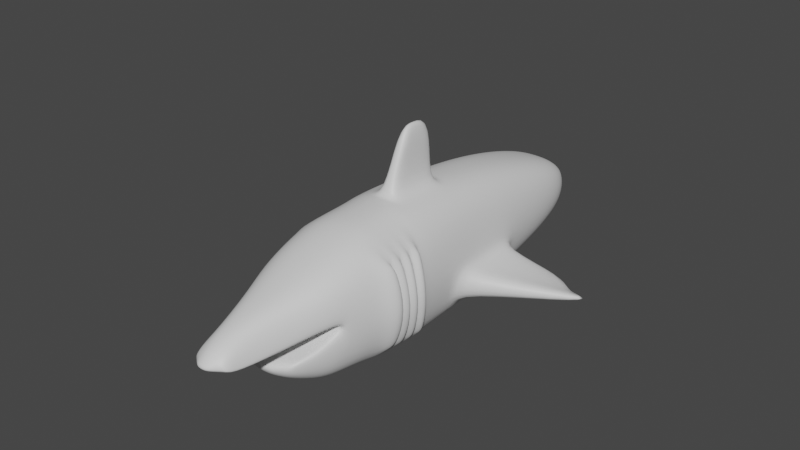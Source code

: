 # Source: shark.blend  (saved by Blender 3.6.11; exported with 4.5.12 LTS)
import bpy
from mathutils import Matrix  # noqa: F401  (used for matrix-valued properties, if any)

bpy.ops.wm.read_factory_settings(use_empty=True)
scene = bpy.context.scene
scene.name = 'Scene'

# ---- collections
col_collection = bpy.data.collections.new('Collection'); scene.collection.children.link(col_collection)

# ---- materials (node trees are filled in below, after node groups)
mat_material = bpy.data.materials.new('Material')
mat_material.alpha_threshold = 0.0
mat_material.use_transparent_shadow = False
mat_material.roughness = 0.5
mat_material.line_color = (0.0, 0.0, 0.0, 1.0)

# ---- material node trees
mat_material.use_nodes = True; mat_material.node_tree.nodes.clear()
_N = mat_material.node_tree.nodes; _L = mat_material.node_tree.links
n0 = _N.new('ShaderNodeOutputMaterial'); n0.name = 'Material Output'; n0.location = (300, 300)
n1 = _N.new('ShaderNodeBsdfPrincipled'); n1.name = 'Principled BSDF'; n1.location = (10, 300)
n1.distribution = 'GGX'
n1.subsurface_method = 'RANDOM_WALK_SKIN'
n1.inputs[3].default_value = 1.45
n1.inputs[27].default_value = (0.0, 0.0, 0.0, 1.0)
n1.inputs[28].default_value = 1.0
_L.new(n1.outputs[0], n0.inputs[0])
n0.is_active_output = True

# ---- world
world_world = bpy.data.worlds.new('World'); scene.world = world_world
world_world.use_nodes = True; world_world.node_tree.nodes.clear()
_N = world_world.node_tree.nodes; _L = world_world.node_tree.links
n0 = _N.new('ShaderNodeOutputWorld'); n0.name = 'World Output'; n0.location = (300, 300)
n1 = _N.new('ShaderNodeBackground'); n1.name = 'Background'; n1.location = (10, 300)
n1.inputs[0].default_value = (0.05088, 0.05088, 0.05088, 1.0)
_L.new(n1.outputs[0], n0.inputs[0])
n0.is_active_output = True
world_world.color = (0.05088, 0.05088, 0.05088)
world_world.use_sun_shadow = False
world_world.sun_shadow_jitter_overblur = 0.0

# ---- meshes
me_cube = bpy.data.meshes.new('Cube')
me_cube.from_pydata([(0.3506, 3.595, 0.1709), (0.3506, 3.595, -0.1709), (0.2998, -4.72, 0.1773), (0.5011, -3.733, -0.5519), (0.6191, 3.114, -0.3876), (0.7749, -3.059, -0.7199), (0.6191, 3.114, 0.3876), (0.7781, -3.051, 0.5665), (0.9262, -1.737, 0.7305), (0.7597, 1.923, 0.6194), (0.8616, -0.5331, 0.8169), (0.8217, 0.7181, 0.7487), (0.7597, 1.923, -0.6194), (0.9716, -1.736, -0.7329), (0.8534, 0.7051, -0.5603), (0.8914, -0.3415, -0.6165), (0.3571, 3.618, 2.328e-10), (0.2839, -3.803, -0.6304), (0.2018, 3.624, -0.2025), (-1.497e-14, -4.399, -0.06526), (0.712, 3.114, 1.863e-09), (0.356, 3.114, 0.5572), (0.3221, -4.39, 0.2557), (0.4762, 3.455, 0.2684), (0.6355, -3.417, -0.6484), (0.4762, 3.455, -0.2684), (0.7948, 1.315, 0.696), (0.4725, 0.7181, 1.076), (0.8417, 0.09279, 0.7885), (0.8549, -1.123, 0.8235), (0.8345, 1.124, -0.5233), (0.4725, 0.7181, -1.076), (0.874, 0.08354, -0.5994), (0.5136, -0.5326, -1.169), (0.8985, -1.121, -0.8188), (0.8737, 1.923, -2.026e-08), (0.9138, 0.7168, -0.189), (0.9569, -0.3416, -0.1876), (1.192, -1.773, 0.01015), (0.7096, 2.563, 0.5111), (0.4951, -1.319, 1.178), (0.7096, 2.563, -0.5111), (0.9564, -1.247, -0.7863), (0.5439, 3.457, 0.0), (0.2743, 3.458, -0.3827), (0.8161, 2.563, -9.27e-09), (1.83e-14, -2.897, 0.06716), (-2.595e-13, -3.0, -0.07148), (1.918e-12, -1.337, 1.235), (0.5399, -1.332, -1.176), (0.166, -4.393, 0.43), (1.08, -1.412, 0.01582), (0.408, 2.563, -0.7346), (0.07979, -0.003569, 1.149), (0.08803, -1.036, 1.195), (0.457, 1.315, -1.001), (0.5365, -1.13, -1.18), (0.893, 1.124, -0.189), (0.9386, 0.09192, -0.1889), (1.042, -1.131, 0.008719), (0.408, 2.563, 0.7346), (-4.295e-11, 3.63, 0.2086), (2.218e-11, 3.684, 1.863e-09), (6.537e-13, 3.63, -0.2086), (2.449e-12, -4.811, 0.2583), (0.0, -3.076, 0.1105), (-1.454e-11, -3.815, -0.6456), (-1.207e-11, -3.052, 0.8809), (-5.95e-12, -4.393, 0.4539), (4.805e-11, 3.459, 0.3987), (-3.218e-11, 3.114, 0.5814), (-2.904e-11, -3.404, -0.8532), (1.119e-10, -3.036, -1.006), (1.624e-11, 3.114, -0.5814), (-1.449e-11, 3.459, -0.3987), (2.349e-11, 1.923, 0.929), (-3.775e-11, 1.315, 1.044), (3.669e-11, 0.7181, 1.123), (1.067e-11, -0.003581, 1.189), (-5.558e-12, -1.132, 1.239), (-6.035e-14, -1.826, 1.2), (-4.903e-11, 0.7181, -1.123), (2.766e-11, 1.315, -1.044), (-7.069e-12, 1.923, -0.929), (-5.944e-11, -0.533, -1.222), (6.216e-11, 0.09277, -1.183), (2.595e-11, -1.825, -1.194), (4.256e-11, -1.131, -1.235), (3.433e-12, 2.563, 0.7666), (-2.156e-11, -1.336, -1.23), (0.9063, -1.278, 0.7455), (-8.177e-12, 2.563, -0.7666), (-2.463e-11, 0.09276, 1.183), (0.484, 0.09277, 1.133), (0.08592, -0.5337, 1.183), (9.362e-12, -1.036, 1.236), (-3.702e-12, 0.0446, 2.353), (5.382e-12, -0.3298, 2.377), (0.1161, -0.4855, 2.083), (-9.369e-12, -0.5898, 2.39), (0.11, 0.04461, 2.05), (0.117, -0.6879, 2.088), (0.7948, 1.315, -0.696), (0.8217, 0.7181, -0.7487), (0.8467, 0.09296, -0.7877), (0.8842, -0.5323, -0.8109), (1.007, -0.5325, 0.004049), (0.9449, 0.7182, -4.238e-08), (0.9141, 1.315, -1.461e-08), (0.9706, 0.09289, 0.0004308), (2.253, 1.115, -0.5389), (2.229, 1.058, -0.6205), (2.427, 0.9416, -0.6292), (2.457, 1.0, -0.5389), (1.873, 1.281, -0.6124), (2.873, 1.018, -0.6332), (2.911, 1.073, -0.5389), (1.906, 1.329, -0.5389), (0.314, -4.877, -0.01926), (0.5058, -3.778, -0.3399), (0.7922, -3.084, 0.103), (0.7777, -3.012, -0.08275), (0.8339, -2.904, 0.05598), (0.4048, -4.405, -0.06526), (0.6851, -3.423, -0.2734), (0.1439, -5.024, -0.01203), (0.2628, -3.911, -0.3821), (-7e-12, -3.93, -0.3889), (1.293e-13, -5.047, -0.01067), (1.715e-12, -3.414, -0.2677), (0.1081, -4.402, -0.06526), (0.3674, -3.08, 0.1082), (0.3593, -3.006, -0.07489), (0.3849, -2.903, 0.0628), (0.3005, -3.418, -0.2676), (0.2018, 3.624, 0.2025), (0.1264, -4.799, 0.245), (0.4464, -3.055, -1.002), (0.356, 3.114, -0.5572), (0.4611, -3.051, 0.8421), (0.4368, 1.923, 0.8903), (0.4917, -0.5333, 1.173), (0.49, -1.822, 1.148), (0.4368, 1.923, -0.8903), (0.546, -1.824, -1.141), (0.3535, -3.419, -0.8555), (0.1787, 3.675, -5.588e-09), (0.2743, 3.458, 0.3827), (0.457, 1.315, 1.001), (0.4939, -1.131, 1.187), (0.4866, 0.09286, -1.133), (0.6886, -3.012, -0.08188), (0.3004, -4.902, -0.018), (0.4536, -3.801, -0.3474), (0.6077, -3.421, -0.2707), (0.3578, -4.405, -0.06526), (0.6988, -3.084, 0.1031), (0.7311, -2.906, 0.0559), (-6.909e-13, -4.951, 0.112), (0.06077, -4.939, 0.1076), (0.1962, -3.885, -0.5193), (1.648e-11, -3.902, -0.5306), (1.674e-12, -2.068, 1.174), (0.931, -1.882, 0.7298), (0.9562, -1.896, -0.7262), (-8.304e-11, -2.064, -1.167), (1.184, -1.897, -0.004287), (0.4919, -2.065, 1.123), (0.5418, -2.068, -1.115), (0.9199, -1.536, 0.7342), (-4.247e-13, -1.592, 1.219), (2.558e-12, -1.591, -1.213), (0.9744, -1.515, -0.7515), (1.175, -1.58, 0.01721), (0.4876, -1.589, 1.163), (0.5429, -1.587, -1.16), (8.317e-16, -3.801, -0.02153), (0.4911, -3.738, 0.3818), (1.01e-11, -3.73, 0.6482), (0.5491, -3.798, -0.02143), (0.1993, -3.8, -0.02151), (0.4762, -3.799, -0.02144), (0.3324, -3.726, 0.6153), (1.004, -2.009, 0.7214), (0.8502, -2.562, 0.6891), (0.8347, -2.576, -0.7287), (1.014, -2.032, -0.7157), (1.238, -2.032, -0.0003188), (0.9689, -2.561, 0.01082), (0.4814, -2.564, 1.002), (0.4872, -2.294, 1.072), (0.522, -2.297, -1.08), (0.4917, -2.563, -1.039), (1.001e-11, -2.565, 1.047), (-5.478e-12, -2.297, 1.121), (1.517e-10, -2.293, -1.13), (-1.707e-10, -2.563, -1.085), (1.143, -2.06, -0.005692), (0.9768, -1.808, 0.7258), (1.015, -1.813, -0.7231), (0.8698, -2.217, -0.7585), (1.083, -2.287, -0.007027), (0.8756, -2.196, 0.775), (0.9607, -1.603, 0.7327), (1.23, -1.659, 0.01304), (1.013, -1.587, -0.7445), (0.8728, -1.968, 0.7851), (0.8962, -1.986, -0.7737), (1.236, -1.836, -0.0007503), (1.025, -1.367, -0.7786), (0.9007, -1.707, -0.7898), (0.8587, -1.71, 0.7806), (1.147, -1.823, 0.01077), (0.9714, -1.397, 0.7485), (1.121, -1.592, 0.01741), (1.149, -1.36, 0.01636), (0.8968, -1.25, -0.8137), (0.8468, -1.279, 0.7662), (0.8476, -1.502, 0.7749), (0.8998, -1.477, -0.8033), (1.212, -1.451, 0.01671)], [], [(1, 16, 43, 25), (16, 0, 23, 43), (43, 23, 6, 20), (25, 43, 20, 4), (72, 137, 145, 71), (137, 5, 24, 145), (145, 24, 3, 17), (71, 145, 17, 66), (63, 18, 44, 74), (18, 1, 25, 44), (44, 25, 4, 138), (74, 44, 138, 73), (9, 35, 45, 39), (35, 12, 41, 45), (45, 41, 4, 20), (39, 45, 20, 6), (63, 62, 146, 18), (62, 61, 135, 146), (146, 135, 0, 16), (18, 146, 16, 1), (159, 136, 64, 158), (200, 191, 168, 207), (17, 153, 126, 160), (123, 22, 2, 118), (183, 187, 166, 163), (24, 124, 119, 3), (160, 126, 127, 161), (135, 61, 69, 147), (147, 69, 70, 21), (179, 177, 22, 123), (5, 121, 124, 24), (208, 199, 13, 38), (198, 208, 38, 8), (191, 195, 165, 168), (190, 202, 206, 167), (167, 206, 211, 142), (162, 167, 142, 80), (182, 178, 68, 50), (50, 68, 64, 136), (149, 79, 48, 40), (168, 165, 86, 144), (143, 83, 91, 52), (52, 91, 73, 138), (140, 75, 76, 148), (148, 76, 77, 27), (27, 77, 92, 93), (53, 78, 96, 100), (54, 94, 98, 101), (174, 170, 80, 142), (83, 143, 55, 82), (143, 12, 102, 55), (55, 102, 103, 31), (82, 55, 31, 81), (81, 31, 150, 85), (31, 103, 104, 150), (150, 104, 105, 33), (85, 150, 33, 84), (84, 33, 56, 87), (33, 105, 34, 56), (175, 219, 210, 144), (171, 175, 144, 86), (12, 35, 108, 102), (35, 9, 26, 108), (108, 26, 11, 107), (30, 57, 117, 114), (58, 37, 116, 113), (107, 11, 28, 109), (109, 28, 10, 106), (14, 30, 114, 111), (105, 106, 59, 34), (106, 10, 29, 59), (173, 169, 203, 204), (172, 173, 204, 205), (75, 140, 60, 88), (140, 9, 39, 60), (60, 39, 6, 21), (88, 60, 21, 70), (78, 53, 93, 92), (53, 94, 141, 93), (94, 54, 149, 141), (54, 95, 79, 149), (100, 96, 97, 98), (98, 97, 99, 101), (95, 54, 101, 99), (94, 53, 100, 98), (30, 14, 103, 102), (14, 32, 104, 103), (32, 15, 105, 104), (15, 37, 106, 105), (36, 57, 108, 107), (57, 30, 102, 108), (58, 36, 107, 109), (37, 58, 109, 106), (114, 117, 110, 111), (111, 110, 113, 112), (112, 113, 116, 115), (37, 15, 115, 116), (32, 14, 111, 112), (36, 58, 113, 110), (57, 36, 110, 117), (15, 32, 112, 115), (181, 156, 120, 179), (133, 131, 65, 46), (132, 133, 46, 47), (152, 136, 159, 125), (154, 124, 121, 151), (129, 134, 132, 47), (151, 157, 133, 132), (157, 156, 131, 133), (176, 65, 131, 180), (155, 123, 118, 152), (19, 130, 125, 128), (153, 119, 124, 154), (127, 126, 134, 129), (126, 153, 154, 134), (130, 155, 152, 125), (122, 120, 156, 157), (121, 122, 157, 151), (134, 154, 151, 132), (118, 2, 136, 152), (180, 131, 156, 181), (218, 174, 142, 211), (10, 141, 149, 29), (28, 93, 141, 10), (11, 27, 93, 28), (26, 148, 27, 11), (9, 140, 148, 26), (41, 52, 138, 4), (12, 143, 52, 41), (207, 168, 144, 210), (122, 121, 5, 185, 188), (22, 50, 136, 2), (177, 182, 50, 22), (23, 147, 21, 6), (0, 135, 147, 23), (3, 119, 153, 17), (125, 159, 158, 128), (17, 160, 161, 66), (187, 186, 164, 166), (137, 72, 196, 192), (67, 139, 189, 193), (7, 120, 122, 188, 184), (5, 137, 192, 185), (194, 190, 167, 162), (217, 40, 174, 218), (42, 215, 220, 209), (215, 90, 213, 220), (89, 49, 175, 171), (49, 216, 219, 175), (40, 48, 170, 174), (7, 139, 182, 177), (130, 180, 181, 155), (19, 176, 180, 130), (155, 181, 179, 123), (139, 67, 178, 182), (120, 7, 177, 179), (200, 201, 188, 185), (184, 188, 201, 202), (193, 189, 190, 194), (195, 191, 192, 196), (202, 190, 189, 184), (185, 192, 191, 200), (139, 7, 184, 189), (56, 34, 216, 49), (87, 56, 49, 89), (59, 29, 217, 51), (34, 59, 51, 216), (29, 149, 40, 217), (163, 166, 197, 206), (166, 164, 207, 197), (186, 187, 201, 200), (187, 183, 202, 201), (183, 163, 206, 202), (164, 186, 200, 207), (8, 38, 212, 211), (38, 13, 210, 212), (198, 8, 211, 206), (13, 199, 207, 210), (208, 198, 206, 197), (199, 208, 197, 207), (172, 205, 210, 219), (204, 203, 211, 212), (205, 204, 212, 210), (203, 169, 218, 211), (173, 172, 219, 214), (169, 173, 214, 218), (215, 42, 216, 51), (90, 215, 51, 217), (213, 90, 217, 218), (42, 209, 219, 216), (209, 220, 214, 219), (220, 213, 218, 214)])
me_cube.polygons.foreach_set('use_smooth', [True] * 192)
_uv = me_cube.uv_layers.new(name='UVMap')
_uv.uv.foreach_set('vector', [0.375, 0.5, 0.5, 0.4863, 0.5, 0.5121, 0.3941, 0.5132, 0.5, 0.4863, 0.625, 0.5, 0.6059, 0.5132, 0.5, 0.5121, 0.5, 0.5121, 0.6059, 0.5132, 0.6042, 0.5291, 0.5, 0.5291, 0.3941, 0.5132, 0.5, 0.5121, 0.5, 0.5291, 0.3958, 0.5291, 0.25, 0.7237, 0.3151, 0.7212, 0.3147, 0.7366, 0.25, 0.7369, 0.3151, 0.7212, 0.3958, 0.721, 0.3941, 0.7369, 0.3147, 0.7366, 0.3147, 0.7366, 0.3941, 0.7369, 0.375, 0.75, 0.3125, 0.75, 0.25, 0.7369, 0.3147, 0.7366, 0.3125, 0.75, 0.25, 0.75, 0.25, 0.5, 0.3125, 0.5, 0.3147, 0.5134, 0.25, 0.5131, 0.3125, 0.5, 0.375, 0.5, 0.3941, 0.5132, 0.3147, 0.5134, 0.3147, 0.5134, 0.3941, 0.5132, 0.3958, 0.5291, 0.3151, 0.5289, 0.25, 0.5131, 0.3147, 0.5134, 0.3151, 0.5289, 0.25, 0.5263, 0.604, 0.5683, 0.5, 0.5683, 0.5, 0.5482, 0.6042, 0.5482, 0.5, 0.5683, 0.396, 0.5683, 0.3958, 0.5482, 0.5, 0.5482, 0.5, 0.5482, 0.3958, 0.5482, 0.3958, 0.5291, 0.5, 0.5291, 0.6042, 0.5482, 0.5, 0.5482, 0.5, 0.5291, 0.6042, 0.5291, 0.375, 0.375, 0.5, 0.375, 0.5, 0.4361, 0.375, 0.4375, 0.5, 0.375, 0.625, 0.375, 0.625, 0.4375, 0.5, 0.4361, 0.5, 0.4361, 0.629, 0.4415, 0.625, 0.5, 0.5, 0.4863, 0.375, 0.4375, 0.5, 0.4361, 0.5, 0.4863, 0.375, 0.5, 0.58, 0.8335, 0.6386, 0.8099, 0.6385, 0.8748, 0.5796, 0.875, 0.3959, 0.6965, 0.3151, 0.6992, 0.3152, 0.6921, 0.3959, 0.6896, 0.375, 0.8125, 0.4541, 0.7681, 0.4606, 0.8134, 0.4178, 0.813, 0.5241, 0.7377, 0.6059, 0.7369, 0.622, 0.7479, 0.5438, 0.7589, 0.5986, 0.6954, 0.5002, 0.698, 0.4998, 0.6934, 0.5987, 0.691, 0.3941, 0.7369, 0.4741, 0.7376, 0.4527, 0.7585, 0.375, 0.75, 0.4178, 0.813, 0.4606, 0.8134, 0.4618, 0.875, 0.4184, 0.875, 0.6875, 0.5, 0.75, 0.5, 0.75, 0.5131, 0.6853, 0.5134, 0.6853, 0.5134, 0.75, 0.5131, 0.75, 0.5263, 0.6849, 0.5289, 0.5209, 0.7293, 0.605, 0.7289, 0.6059, 0.7369, 0.5241, 0.7377, 0.3958, 0.721, 0.4811, 0.721, 0.4741, 0.7376, 0.3941, 0.7369, 0.4998, 0.6906, 0.4023, 0.6883, 0.4022, 0.6835, 0.5002, 0.6863, 0.5979, 0.6883, 0.4998, 0.6906, 0.5002, 0.6863, 0.5979, 0.6835, 0.3151, 0.6992, 0.25, 0.6992, 0.25, 0.6916, 0.3152, 0.6921, 0.6849, 0.6991, 0.6041, 0.6965, 0.6041, 0.6896, 0.6848, 0.6921, 0.6848, 0.6921, 0.6041, 0.6896, 0.6041, 0.6818, 0.6848, 0.6847, 0.75, 0.6916, 0.6848, 0.6921, 0.6848, 0.6847, 0.75, 0.6837, 0.6851, 0.7289, 0.75, 0.7303, 0.75, 0.7369, 0.6853, 0.7366, 0.6853, 0.7366, 0.75, 0.7369, 0.75, 0.7487, 0.6873, 0.7487, 0.6846, 0.6632, 0.75, 0.6632, 0.75, 0.6692, 0.6847, 0.6703, 0.3152, 0.6921, 0.25, 0.6916, 0.25, 0.6837, 0.3152, 0.6847, 0.3152, 0.5684, 0.25, 0.5697, 0.25, 0.548, 0.3151, 0.5481, 0.3151, 0.5481, 0.25, 0.548, 0.25, 0.5263, 0.3151, 0.5289, 0.6848, 0.5684, 0.75, 0.5697, 0.75, 0.5871, 0.6846, 0.5871, 0.6846, 0.5871, 0.75, 0.5871, 0.75, 0.6046, 0.6844, 0.6055, 0.6844, 0.6055, 0.75, 0.6046, 0.75, 0.6251, 0.6844, 0.6251, 0.6973, 0.6281, 0.75, 0.6282, 0.75, 0.6282, 0.6973, 0.6281, 0.6973, 0.6603, 0.6973, 0.6449, 0.6973, 0.6449, 0.6973, 0.6511, 0.6848, 0.6781, 0.75, 0.6767, 0.75, 0.6837, 0.6848, 0.6847, 0.25, 0.5697, 0.3152, 0.5684, 0.3154, 0.5871, 0.25, 0.5871, 0.3152, 0.5684, 0.396, 0.5683, 0.3962, 0.5871, 0.3154, 0.5871, 0.3154, 0.5871, 0.3962, 0.5871, 0.3964, 0.6056, 0.3156, 0.6055, 0.25, 0.5871, 0.3154, 0.5871, 0.3156, 0.6055, 0.25, 0.6046, 0.25, 0.6046, 0.3156, 0.6055, 0.3156, 0.6251, 0.25, 0.6251, 0.3156, 0.6055, 0.3964, 0.6056, 0.3965, 0.6251, 0.3156, 0.6251, 0.3156, 0.6251, 0.3965, 0.6251, 0.3963, 0.6446, 0.3155, 0.6447, 0.25, 0.6251, 0.3156, 0.6251, 0.3155, 0.6447, 0.25, 0.6456, 0.25, 0.6456, 0.3155, 0.6447, 0.3154, 0.6632, 0.25, 0.6632, 0.3155, 0.6447, 0.3963, 0.6446, 0.3961, 0.6633, 0.3154, 0.6632, 0.3152, 0.6775, 0.396, 0.6755, 0.3959, 0.6818, 0.3152, 0.6847, 0.25, 0.6767, 0.3152, 0.6775, 0.3152, 0.6847, 0.25, 0.6837, 0.396, 0.5683, 0.5, 0.5683, 0.5, 0.5871, 0.3962, 0.5871, 0.5, 0.5683, 0.604, 0.5683, 0.6038, 0.5871, 0.5, 0.5871, 0.5, 0.5871, 0.6038, 0.5871, 0.6036, 0.6056, 0.5, 0.6056, 0.4237, 0.593, 0.4726, 0.593, 0.4726, 0.593, 0.4237, 0.593, 0.4752, 0.6251, 0.4757, 0.6387, 0.4757, 0.6387, 0.4752, 0.6251, 0.5, 0.6056, 0.6036, 0.6056, 0.6035, 0.6251, 0.5, 0.6251, 0.5, 0.6251, 0.6035, 0.6251, 0.6037, 0.6446, 0.5, 0.6446, 0.4226, 0.606, 0.4237, 0.593, 0.4237, 0.593, 0.4226, 0.606, 0.3963, 0.6446, 0.5, 0.6446, 0.5, 0.6633, 0.3961, 0.6633, 0.5, 0.6446, 0.6037, 0.6446, 0.6039, 0.6633, 0.5, 0.6633, 0.5001, 0.6788, 0.5987, 0.6769, 0.5987, 0.6807, 0.4999, 0.6835, 0.4013, 0.6769, 0.5001, 0.6788, 0.4999, 0.6835, 0.4013, 0.6807, 0.75, 0.5697, 0.6848, 0.5684, 0.6849, 0.5481, 0.75, 0.548, 0.6848, 0.5684, 0.604, 0.5683, 0.6042, 0.5482, 0.6849, 0.5481, 0.6849, 0.5481, 0.6042, 0.5482, 0.6042, 0.5291, 0.6849, 0.5289, 0.75, 0.548, 0.6849, 0.5481, 0.6849, 0.5289, 0.75, 0.5263, 0.75, 0.6282, 0.6973, 0.6281, 0.6844, 0.6251, 0.75, 0.6251, 0.6973, 0.6281, 0.6973, 0.6449, 0.6845, 0.6447, 0.6844, 0.6251, 0.6973, 0.6449, 0.6973, 0.6603, 0.6846, 0.6632, 0.6845, 0.6447, 0.6973, 0.6603, 0.75, 0.6604, 0.75, 0.6632, 0.6846, 0.6632, 0.6973, 0.6281, 0.75, 0.6282, 0.75, 0.6405, 0.6973, 0.6449, 0.6973, 0.6449, 0.75, 0.6405, 0.75, 0.6486, 0.6973, 0.6511, 0.75, 0.6604, 0.6973, 0.6603, 0.6973, 0.6511, 0.75, 0.6486, 0.6973, 0.6449, 0.6973, 0.6281, 0.6973, 0.6281, 0.6973, 0.6449, 0.4237, 0.593, 0.4226, 0.606, 0.3964, 0.6056, 0.3962, 0.5871, 0.4226, 0.606, 0.4213, 0.6254, 0.3965, 0.6251, 0.3964, 0.6056, 0.4213, 0.6254, 0.4207, 0.6387, 0.3963, 0.6446, 0.3965, 0.6251, 0.4207, 0.6387, 0.4757, 0.6387, 0.5, 0.6446, 0.3963, 0.6446, 0.4739, 0.6057, 0.4726, 0.593, 0.5, 0.5871, 0.5, 0.6056, 0.4726, 0.593, 0.4237, 0.593, 0.3962, 0.5871, 0.5, 0.5871, 0.4752, 0.6251, 0.4739, 0.6057, 0.5, 0.6056, 0.5, 0.6251, 0.4757, 0.6387, 0.4752, 0.6251, 0.5, 0.6251, 0.5, 0.6446, 0.4237, 0.593, 0.4726, 0.593, 0.4739, 0.6057, 0.4226, 0.606, 0.4226, 0.606, 0.4739, 0.6057, 0.4752, 0.6251, 0.4213, 0.6254, 0.4213, 0.6254, 0.4752, 0.6251, 0.4757, 0.6387, 0.4207, 0.6387, 0.4757, 0.6387, 0.4207, 0.6387, 0.4207, 0.6387, 0.4757, 0.6387, 0.4213, 0.6254, 0.4226, 0.606, 0.4226, 0.606, 0.4213, 0.6254, 0.4739, 0.6057, 0.4752, 0.6251, 0.4752, 0.6251, 0.4739, 0.6057, 0.4726, 0.593, 0.4739, 0.6057, 0.4739, 0.6057, 0.4726, 0.593, 0.4207, 0.6387, 0.4213, 0.6254, 0.4213, 0.6254, 0.4207, 0.6387, 0.0, 0.0, 0.0, 0.0, 0.0, 0.0, 0.0, 0.0, 0.5, 0.7178, 0.5178, 0.721, 0.5178, 0.721, 0.5, 0.7178, 0.4811, 0.721, 0.5, 0.7178, 0.5, 0.7178, 0.4811, 0.721, 0.5423, 0.7684, 0.6386, 0.8099, 0.58, 0.8335, 0.5354, 0.8135, 0.0, 0.0, 0.0, 0.0, 0.0, 0.0, 0.0, 0.0, 0.0, 0.0, 0.0, 0.0, 0.0, 0.0, 0.0, 0.0, 0.4811, 0.721, 0.5, 0.7178, 0.5, 0.7178, 0.4811, 0.721, 0.5, 0.7178, 0.5178, 0.721, 0.5178, 0.721, 0.5, 0.7178, 0.0, 0.0, 0.0, 0.0, 0.0, 0.0, 0.0, 0.0, 0.0, 0.0, 0.0, 0.0, 0.0, 0.0, 0.0, 0.0, 0.0, 0.0, 0.0, 0.0, 0.0, 0.0, 0.0, 0.0, 0.0, 0.0, 0.0, 0.0, 0.0, 0.0, 0.0, 0.0, 0.0, 0.0, 0.0, 0.0, 0.0, 0.0, 0.0, 0.0, 0.0, 0.0, 0.0, 0.0, 0.0, 0.0, 0.0, 0.0, 0.0, 0.0, 0.0, 0.0, 0.0, 0.0, 0.0, 0.0, 0.5, 0.7178, 0.5178, 0.721, 0.5178, 0.721, 0.5, 0.7178, 0.4811, 0.721, 0.5, 0.7178, 0.5, 0.7178, 0.4811, 0.721, 0.0, 0.0, 0.0, 0.0, 0.0, 0.0, 0.0, 0.0, 0.5438, 0.7589, 0.622, 0.7479, 0.6386, 0.8099, 0.5423, 0.7684, 0.0, 0.0, 0.0, 0.0, 0.0, 0.0, 0.0, 0.0, 0.604, 0.6755, 0.6848, 0.6781, 0.6848, 0.6847, 0.6041, 0.6818, 0.6037, 0.6446, 0.6845, 0.6447, 0.6846, 0.6632, 0.6039, 0.6633, 0.6035, 0.6251, 0.6844, 0.6251, 0.6845, 0.6447, 0.6037, 0.6446, 0.6036, 0.6056, 0.6844, 0.6055, 0.6844, 0.6251, 0.6035, 0.6251, 0.6038, 0.5871, 0.6846, 0.5871, 0.6844, 0.6055, 0.6036, 0.6056, 0.604, 0.5683, 0.6848, 0.5684, 0.6846, 0.5871, 0.6038, 0.5871, 0.3958, 0.5482, 0.3151, 0.5481, 0.3151, 0.5289, 0.3958, 0.5291, 0.396, 0.5683, 0.3152, 0.5684, 0.3151, 0.5481, 0.3958, 0.5482, 0.3959, 0.6896, 0.3152, 0.6921, 0.3152, 0.6847, 0.3959, 0.6818, 0.5, 0.7178, 0.4811, 0.721, 0.3958, 0.721, 0.3958, 0.7072, 0.5, 0.7075, 0.6059, 0.7369, 0.6853, 0.7366, 0.6873, 0.7487, 0.622, 0.7479, 0.605, 0.7289, 0.6851, 0.7289, 0.6853, 0.7366, 0.6059, 0.7369, 0.6059, 0.5132, 0.6853, 0.5134, 0.6849, 0.5289, 0.6042, 0.5291, 0.625, 0.5, 0.6859, 0.4996, 0.6853, 0.5134, 0.6059, 0.5132, 0.375, 0.75, 0.4527, 0.7585, 0.4541, 0.7681, 0.375, 0.8125, 0.5354, 0.8135, 0.58, 0.8335, 0.5796, 0.875, 0.5342, 0.875, 0.375, 0.8125, 0.4178, 0.813, 0.4184, 0.875, 0.375, 0.875, 0.5002, 0.698, 0.4014, 0.6954, 0.4013, 0.691, 0.4998, 0.6934, 0.3151, 0.7212, 0.25, 0.7237, 0.25, 0.7081, 0.3151, 0.7073, 0.75, 0.7237, 0.6849, 0.7212, 0.6849, 0.7072, 0.75, 0.7079, 0.6042, 0.721, 0.5178, 0.721, 0.5, 0.7178, 0.5, 0.7075, 0.6042, 0.7071, 0.3958, 0.721, 0.3151, 0.7212, 0.3151, 0.7073, 0.3958, 0.7072, 0.75, 0.6991, 0.6849, 0.6991, 0.6848, 0.6921, 0.75, 0.6916, 0.6039, 0.6685, 0.6847, 0.6703, 0.6848, 0.6781, 0.604, 0.6755, 0.3988, 0.6693, 0.5, 0.6726, 0.5, 0.6768, 0.3987, 0.6748, 0.5, 0.6726, 0.6012, 0.6693, 0.6013, 0.6748, 0.5, 0.6768, 0.25, 0.6692, 0.3153, 0.6696, 0.3152, 0.6775, 0.25, 0.6767, 0.3153, 0.6696, 0.3961, 0.6685, 0.396, 0.6755, 0.3152, 0.6775, 0.6847, 0.6703, 0.75, 0.6692, 0.75, 0.6767, 0.6848, 0.6781, 0.6042, 0.721, 0.6849, 0.7212, 0.6851, 0.7289, 0.605, 0.7289, 0.0, 0.0, 0.0, 0.0, 0.0, 0.0, 0.0, 0.0, 0.0, 0.0, 0.0, 0.0, 0.0, 0.0, 0.0, 0.0, 0.0, 0.0, 0.0, 0.0, 0.0, 0.0, 0.0, 0.0, 0.6849, 0.7212, 0.75, 0.7237, 0.75, 0.7303, 0.6851, 0.7289, 0.5178, 0.721, 0.6042, 0.721, 0.605, 0.7289, 0.5209, 0.7293, 0.3959, 0.6965, 0.5, 0.6992, 0.5, 0.7075, 0.3958, 0.7072, 0.6042, 0.7071, 0.5, 0.7075, 0.5, 0.6992, 0.6041, 0.6965, 0.75, 0.7079, 0.6849, 0.7072, 0.6849, 0.6991, 0.75, 0.6991, 0.25, 0.6992, 0.3151, 0.6992, 0.3151, 0.7073, 0.25, 0.7081, 0.6041, 0.6965, 0.6849, 0.6991, 0.6849, 0.7072, 0.6042, 0.7071, 0.3958, 0.7072, 0.3151, 0.7073, 0.3151, 0.6992, 0.3959, 0.6965, 0.6849, 0.7212, 0.6042, 0.721, 0.6042, 0.7071, 0.6849, 0.7072, 0.3154, 0.6632, 0.3961, 0.6633, 0.3961, 0.6685, 0.3153, 0.6696, 0.25, 0.6632, 0.3154, 0.6632, 0.3153, 0.6696, 0.25, 0.6692, 0.5, 0.6633, 0.6039, 0.6633, 0.6039, 0.6685, 0.5, 0.6719, 0.3961, 0.6633, 0.5, 0.6633, 0.5, 0.6719, 0.3961, 0.6685, 0.6039, 0.6633, 0.6846, 0.6632, 0.6847, 0.6703, 0.6039, 0.6685, 0.5987, 0.691, 0.4998, 0.6934, 0.5, 0.6921, 0.6041, 0.6896, 0.4998, 0.6934, 0.4013, 0.691, 0.3959, 0.6896, 0.5, 0.6921, 0.4014, 0.6954, 0.5002, 0.698, 0.5, 0.6992, 0.3959, 0.6965, 0.5002, 0.698, 0.5986, 0.6954, 0.6041, 0.6965, 0.5, 0.6992, 0.5986, 0.6954, 0.5987, 0.691, 0.6041, 0.6896, 0.6041, 0.6965, 0.4013, 0.691, 0.4014, 0.6954, 0.3959, 0.6965, 0.3959, 0.6896, 0.5979, 0.6835, 0.5002, 0.6863, 0.5, 0.6848, 0.6041, 0.6818, 0.5002, 0.6863, 0.4022, 0.6835, 0.3959, 0.6818, 0.5, 0.6848, 0.5979, 0.6883, 0.5979, 0.6835, 0.6041, 0.6818, 0.6041, 0.6896, 0.4022, 0.6835, 0.4023, 0.6883, 0.3959, 0.6896, 0.3959, 0.6818, 0.4998, 0.6906, 0.5979, 0.6883, 0.6041, 0.6896, 0.5, 0.6921, 0.4023, 0.6883, 0.4998, 0.6906, 0.5, 0.6921, 0.3959, 0.6896, 0.4013, 0.6769, 0.4013, 0.6807, 0.3959, 0.6818, 0.396, 0.6755, 0.4999, 0.6835, 0.5987, 0.6807, 0.6041, 0.6818, 0.5, 0.6848, 0.4013, 0.6807, 0.4999, 0.6835, 0.5, 0.6848, 0.3959, 0.6818, 0.5987, 0.6807, 0.5987, 0.6769, 0.604, 0.6755, 0.6041, 0.6818, 0.5001, 0.6788, 0.4013, 0.6769, 0.396, 0.6755, 0.5, 0.6775, 0.5987, 0.6769, 0.5001, 0.6788, 0.5, 0.6775, 0.604, 0.6755, 0.5, 0.6726, 0.3988, 0.6693, 0.3961, 0.6685, 0.5, 0.6719, 0.6012, 0.6693, 0.5, 0.6726, 0.5, 0.6719, 0.6039, 0.6685, 0.6013, 0.6748, 0.6012, 0.6693, 0.6039, 0.6685, 0.604, 0.6755, 0.3988, 0.6693, 0.3987, 0.6748, 0.396, 0.6755, 0.3961, 0.6685, 0.3987, 0.6748, 0.5, 0.6768, 0.5, 0.6775, 0.396, 0.6755, 0.5, 0.6768, 0.6013, 0.6748, 0.604, 0.6755, 0.5, 0.6775])
me_cube.materials.append(mat_material)
me_cube.use_mirror_vertex_groups = False
me_cube.update()

# ---- objects
ob_cube = bpy.data.objects.new('Cube', me_cube)

# ---- transforms, parenting, visibility, modifiers, constraints
ob_cube.location = (0.0, 0.0, 0.0)
ob_cube.lock_rotations_4d = False
ob_cube.empty_display_type = 'ARROWS'
ob_cube.lineart.crease_threshold = 0.0
_m = ob_cube.modifiers.new('Mirror.001', 'MIRROR')
_m.use_clip = True
_m = ob_cube.modifiers.new('Subdivision', 'SUBSURF')
_m.levels = 2

# ---- collection membership
col_collection.objects.link(ob_cube)

# ---- scene / render settings (as saved in the file)
scene.frame_start = 1; scene.frame_end = 250; scene.frame_set(1)
scene.render.engine = 'BLENDER_EEVEE_NEXT'
scene.cycles.sampling_pattern = 'TABULATED_SOBOL'
scene.view_settings.view_transform = 'Filmic'
bpy.context.view_layer.update()

# ---- added for rendering (the .blend has no active camera and no usable light): camera, sun
cam_auto = bpy.data.cameras.new('AutoCamera')
cam_auto.lens = 50.0
cam_auto.sensor_width = 36.0
cam_auto.clip_end = 1000.0
ob_auto_camera = bpy.data.objects.new('AutoCamera', cam_auto)
scene.collection.objects.link(ob_auto_camera)
ob_auto_camera.location = (10.2716, -13.0075, 8.79489)
ob_auto_camera.rotation_euler = (1.09748, -7.21219e-08, 0.694738)
scene.camera = ob_auto_camera
light_auto_sun = bpy.data.lights.new('AutoSun', 'SUN')
light_auto_sun.energy = 3.0
light_auto_sun.angle = 0.0523599
ob_auto_sun = bpy.data.objects.new('AutoSun', light_auto_sun)
scene.collection.objects.link(ob_auto_sun)
ob_auto_sun.rotation_euler = (0.872665, 0.174533, 0.523599)
bpy.context.view_layer.update()
